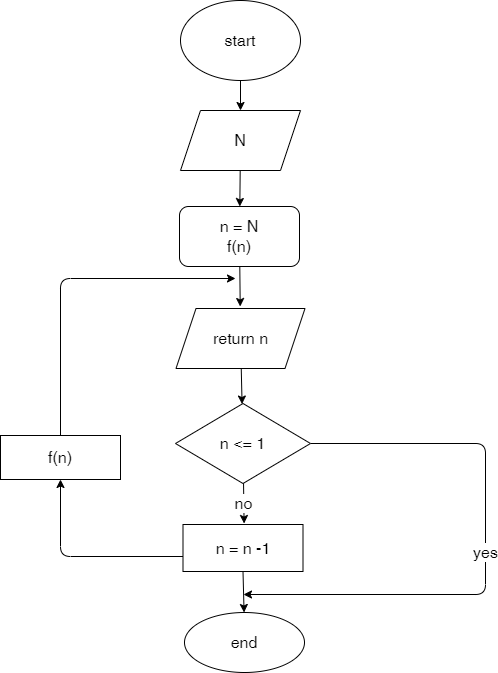

The diagram above was exported from draw.io. Its source (the exported page's mxGraphModel, read from the mxfile embedded in the PNG):
<mxGraphModel dx="517" dy="1068" grid="0" gridSize="10" guides="1" tooltips="1" connect="1" arrows="1" fold="1" page="0" pageScale="1" pageWidth="850" pageHeight="1100" math="0" shadow="0">
  <root>
    <mxCell id="0" />
    <mxCell id="1" parent="0" />
    <mxCell id="4" value="" style="edgeStyle=none;html=1;fontSize=16;" parent="1" source="2" target="3" edge="1">
      <mxGeometry relative="1" as="geometry" />
    </mxCell>
    <mxCell id="2" value="start" style="ellipse;whiteSpace=wrap;html=1;fontSize=16;" parent="1" vertex="1">
      <mxGeometry x="184" y="-95" width="120" height="80" as="geometry" />
    </mxCell>
    <mxCell id="26" value="" style="edgeStyle=none;html=1;fontSize=16;" edge="1" parent="1" source="3" target="22">
      <mxGeometry relative="1" as="geometry" />
    </mxCell>
    <mxCell id="3" value="N" style="shape=parallelogram;perimeter=parallelogramPerimeter;whiteSpace=wrap;html=1;fixedSize=1;fontSize=16;" parent="1" vertex="1">
      <mxGeometry x="184" y="15" width="120" height="60" as="geometry" />
    </mxCell>
    <mxCell id="10" value="no" style="edgeStyle=none;html=1;fontSize=16;" parent="1" source="7" edge="1">
      <mxGeometry relative="1" as="geometry">
        <mxPoint x="247.590909090909" y="428" as="targetPoint" />
      </mxGeometry>
    </mxCell>
    <mxCell id="12" value="yes" style="edgeStyle=none;html=1;fontSize=16;" parent="1" source="7" edge="1">
      <mxGeometry relative="1" as="geometry">
        <mxPoint x="247" y="499" as="targetPoint" />
        <Array as="points">
          <mxPoint x="489" y="348" />
          <mxPoint x="489" y="499" />
        </Array>
      </mxGeometry>
    </mxCell>
    <mxCell id="7" value="n &amp;lt;= 1" style="rhombus;whiteSpace=wrap;html=1;fontSize=16;" parent="1" vertex="1">
      <mxGeometry x="179" y="308" width="135" height="80" as="geometry" />
    </mxCell>
    <mxCell id="16" value="" style="edgeStyle=none;html=1;fontSize=16;" parent="1" target="15" edge="1">
      <mxGeometry relative="1" as="geometry">
        <Array as="points">
          <mxPoint x="64" y="461" />
        </Array>
        <mxPoint x="193" y="461" as="sourcePoint" />
      </mxGeometry>
    </mxCell>
    <mxCell id="19" value="" style="edgeStyle=none;html=1;fontSize=16;exitX=0.5;exitY=1;exitDx=0;exitDy=0;" parent="1" source="29" target="18" edge="1">
      <mxGeometry relative="1" as="geometry">
        <mxPoint x="247.7678571428571" y="491" as="sourcePoint" />
      </mxGeometry>
    </mxCell>
    <mxCell id="17" value="" style="edgeStyle=none;html=1;fontSize=16;" parent="1" source="15" edge="1">
      <mxGeometry relative="1" as="geometry">
        <mxPoint x="239" y="183" as="targetPoint" />
        <Array as="points">
          <mxPoint x="64" y="183" />
        </Array>
      </mxGeometry>
    </mxCell>
    <mxCell id="15" value="f(n)" style="whiteSpace=wrap;html=1;fontSize=16;" parent="1" vertex="1">
      <mxGeometry x="4" y="340" width="120" height="44" as="geometry" />
    </mxCell>
    <mxCell id="18" value="end" style="ellipse;whiteSpace=wrap;html=1;fontSize=16;" parent="1" vertex="1">
      <mxGeometry x="188" y="517" width="120" height="60" as="geometry" />
    </mxCell>
    <mxCell id="24" value="" style="edgeStyle=none;html=1;fontSize=16;" edge="1" parent="1" source="22">
      <mxGeometry relative="1" as="geometry">
        <mxPoint x="243.70000000000005" y="211" as="targetPoint" />
      </mxGeometry>
    </mxCell>
    <mxCell id="22" value="n = N&lt;br&gt;f(n)" style="rounded=1;whiteSpace=wrap;html=1;fontSize=16;" vertex="1" parent="1">
      <mxGeometry x="183" y="111" width="120" height="60" as="geometry" />
    </mxCell>
    <mxCell id="25" value="" style="edgeStyle=none;html=1;fontSize=16;" edge="1" parent="1" target="7">
      <mxGeometry relative="1" as="geometry">
        <mxPoint x="244.70093457943926" y="271" as="sourcePoint" />
      </mxGeometry>
    </mxCell>
    <mxCell id="27" value="return n" style="shape=parallelogram;perimeter=parallelogramPerimeter;whiteSpace=wrap;html=1;fixedSize=1;fontSize=16;" vertex="1" parent="1">
      <mxGeometry x="179.5" y="213" width="129" height="60" as="geometry" />
    </mxCell>
    <mxCell id="29" value="n = n -1" style="rounded=0;whiteSpace=wrap;html=1;fontSize=16;" vertex="1" parent="1">
      <mxGeometry x="186.5" y="429" width="120" height="47" as="geometry" />
    </mxCell>
  </root>
</mxGraphModel>